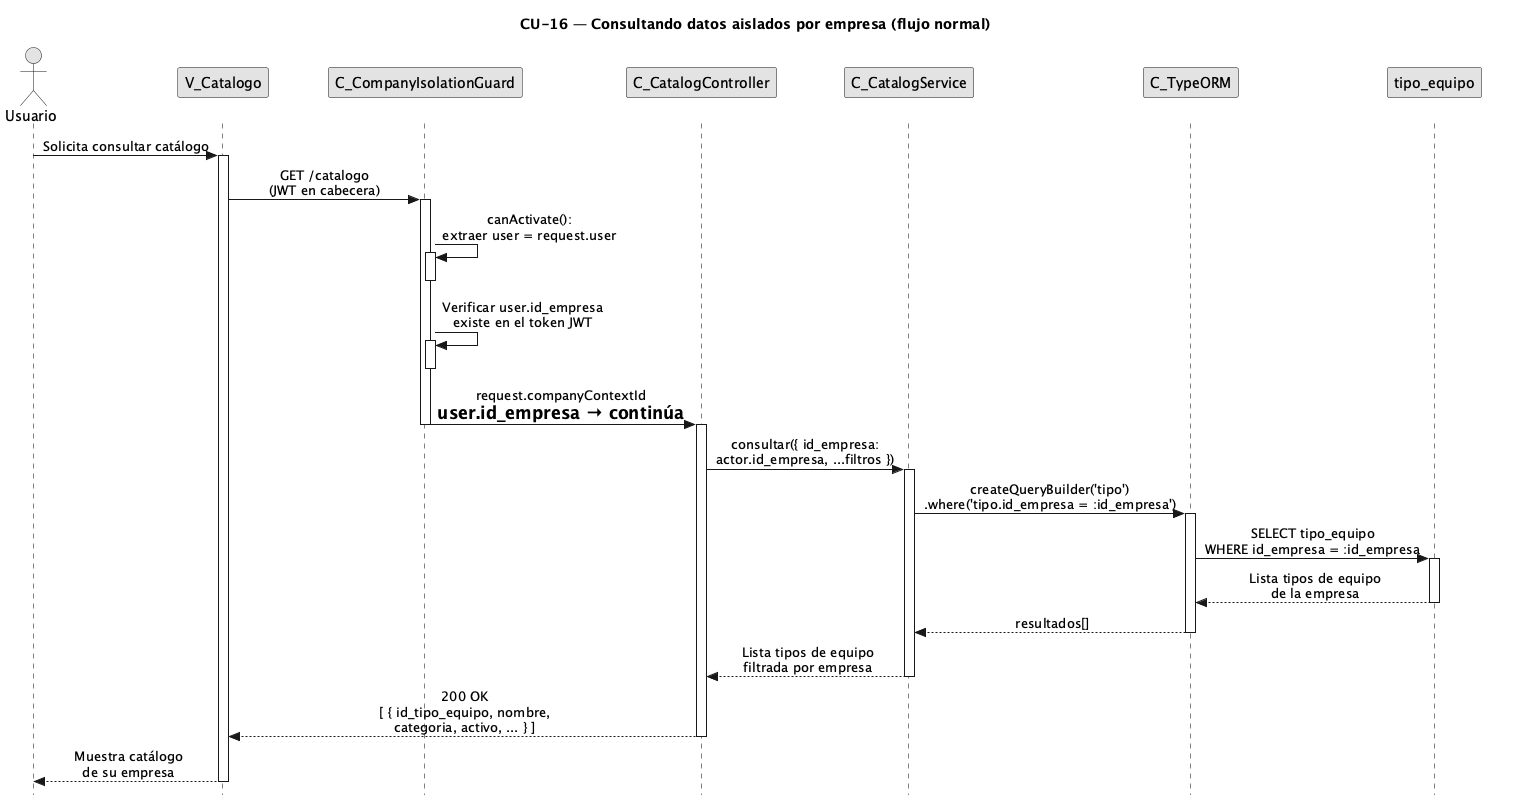

The diagram above was rendered by PlantUML. Its source (embedded in the PNG):
@startuml CU16-normal
title CU-16 — Consultando datos aislados por empresa (flujo normal)

skinparam style strictuml
skinparam monochrome true
skinparam shadowing false
skinparam sequenceMessageAlign center
<style>
sequenceDiagram {
  participant {
    margin 25
  }
  actor {
    margin 20
  }
}
</style>
skinparam sequence {
  MessageAlign center
  LifeLineBorderColor black
}
hide footbox

actor "Usuario" as user
participant "V_Catalogo" as view
participant "C_CompanyIsolationGuard" as guard
participant "C_CatalogController" as ctrl
participant "C_CatalogService" as svc
participant "C_TypeORM" as orm
participant "tipo_equipo" as tent

user -> view : Solicita consultar catálogo
activate view

view -> guard : GET /catalogo\n(JWT en cabecera)
activate guard

guard -> guard : canActivate():\nextraer user = request.user
activate guard
deactivate guard

guard -> guard : Verificar user.id_empresa\nexiste en el token JWT
activate guard
deactivate guard

guard -> ctrl : request.companyContextId\n= user.id_empresa → continúa
deactivate guard
activate ctrl

ctrl -> svc : consultar({ id_empresa:\nactor.id_empresa, ...filtros })
activate svc

svc -> orm : createQueryBuilder('tipo')\n.where('tipo.id_empresa = :id_empresa')
activate orm

orm -> tent : SELECT tipo_equipo\nWHERE id_empresa = :id_empresa
activate tent
tent --> orm : Lista tipos de equipo\nde la empresa
deactivate tent

orm --> svc : resultados[]
deactivate orm

svc --> ctrl : Lista tipos de equipo\nfiltrada por empresa
deactivate svc

ctrl --> view : 200 OK\n[ { id_tipo_equipo, nombre,\ncategoria, activo, ... } ]
deactivate ctrl

view --> user : Muestra catálogo\nde su empresa
deactivate view

@enduml